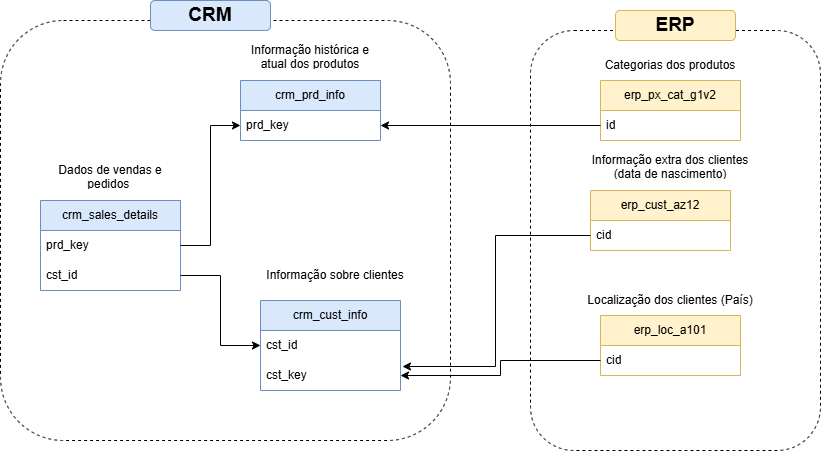

The diagram above was exported from draw.io. Its source (the exported page's mxGraphModel, read from the mxfile embedded in the PNG):
<mxGraphModel dx="663" dy="1189" grid="1" gridSize="10" guides="1" tooltips="1" connect="1" arrows="1" fold="1" page="1" pageScale="1" pageWidth="1200" pageHeight="1920" math="0" shadow="0">
  <root>
    <mxCell id="0" />
    <mxCell id="1" parent="0" />
    <mxCell id="1RGakoG2bWMRqZxqwk6z-5" value="crm_sales_details" style="swimlane;fontStyle=0;childLayout=stackLayout;horizontal=1;startSize=30;horizontalStack=0;resizeParent=1;resizeParentMax=0;resizeLast=0;collapsible=1;marginBottom=0;whiteSpace=wrap;html=1;fillColor=#dae8fc;strokeColor=#6c8ebf;" vertex="1" parent="1">
      <mxGeometry x="200" y="370" width="140" height="90" as="geometry" />
    </mxCell>
    <mxCell id="1RGakoG2bWMRqZxqwk6z-6" value="prd_key" style="text;strokeColor=none;fillColor=none;align=left;verticalAlign=middle;spacingLeft=4;spacingRight=4;overflow=hidden;points=[[0,0.5],[1,0.5]];portConstraint=eastwest;rotatable=0;whiteSpace=wrap;html=1;" vertex="1" parent="1RGakoG2bWMRqZxqwk6z-5">
      <mxGeometry y="30" width="140" height="30" as="geometry" />
    </mxCell>
    <mxCell id="1RGakoG2bWMRqZxqwk6z-7" value="cst_id" style="text;strokeColor=none;fillColor=none;align=left;verticalAlign=middle;spacingLeft=4;spacingRight=4;overflow=hidden;points=[[0,0.5],[1,0.5]];portConstraint=eastwest;rotatable=0;whiteSpace=wrap;html=1;" vertex="1" parent="1RGakoG2bWMRqZxqwk6z-5">
      <mxGeometry y="60" width="140" height="30" as="geometry" />
    </mxCell>
    <mxCell id="1RGakoG2bWMRqZxqwk6z-9" value="crm_prd_info" style="swimlane;fontStyle=0;childLayout=stackLayout;horizontal=1;startSize=30;horizontalStack=0;resizeParent=1;resizeParentMax=0;resizeLast=0;collapsible=1;marginBottom=0;whiteSpace=wrap;html=1;fillColor=#dae8fc;strokeColor=#6c8ebf;" vertex="1" parent="1">
      <mxGeometry x="400" y="250" width="140" height="60" as="geometry" />
    </mxCell>
    <mxCell id="1RGakoG2bWMRqZxqwk6z-10" value="prd_key" style="text;strokeColor=none;fillColor=none;align=left;verticalAlign=middle;spacingLeft=4;spacingRight=4;overflow=hidden;points=[[0,0.5],[1,0.5]];portConstraint=eastwest;rotatable=0;whiteSpace=wrap;html=1;" vertex="1" parent="1RGakoG2bWMRqZxqwk6z-9">
      <mxGeometry y="30" width="140" height="30" as="geometry" />
    </mxCell>
    <mxCell id="1RGakoG2bWMRqZxqwk6z-12" value="crm_cust_info" style="swimlane;fontStyle=0;childLayout=stackLayout;horizontal=1;startSize=30;horizontalStack=0;resizeParent=1;resizeParentMax=0;resizeLast=0;collapsible=1;marginBottom=0;whiteSpace=wrap;html=1;fillColor=#dae8fc;strokeColor=#6c8ebf;" vertex="1" parent="1">
      <mxGeometry x="420" y="470" width="140" height="90" as="geometry" />
    </mxCell>
    <mxCell id="1RGakoG2bWMRqZxqwk6z-13" value="cst_id" style="text;strokeColor=none;fillColor=none;align=left;verticalAlign=middle;spacingLeft=4;spacingRight=4;overflow=hidden;points=[[0,0.5],[1,0.5]];portConstraint=eastwest;rotatable=0;whiteSpace=wrap;html=1;" vertex="1" parent="1RGakoG2bWMRqZxqwk6z-12">
      <mxGeometry y="30" width="140" height="30" as="geometry" />
    </mxCell>
    <mxCell id="1RGakoG2bWMRqZxqwk6z-14" value="cst_key" style="text;strokeColor=none;fillColor=none;align=left;verticalAlign=middle;spacingLeft=4;spacingRight=4;overflow=hidden;points=[[0,0.5],[1,0.5]];portConstraint=eastwest;rotatable=0;whiteSpace=wrap;html=1;" vertex="1" parent="1RGakoG2bWMRqZxqwk6z-12">
      <mxGeometry y="60" width="140" height="30" as="geometry" />
    </mxCell>
    <mxCell id="1RGakoG2bWMRqZxqwk6z-15" style="edgeStyle=orthogonalEdgeStyle;rounded=0;orthogonalLoop=1;jettySize=auto;html=1;entryX=0;entryY=0.5;entryDx=0;entryDy=0;" edge="1" parent="1" source="1RGakoG2bWMRqZxqwk6z-6" target="1RGakoG2bWMRqZxqwk6z-10">
      <mxGeometry relative="1" as="geometry" />
    </mxCell>
    <mxCell id="1RGakoG2bWMRqZxqwk6z-16" style="edgeStyle=orthogonalEdgeStyle;rounded=0;orthogonalLoop=1;jettySize=auto;html=1;" edge="1" parent="1" source="1RGakoG2bWMRqZxqwk6z-7" target="1RGakoG2bWMRqZxqwk6z-13">
      <mxGeometry relative="1" as="geometry" />
    </mxCell>
    <mxCell id="1RGakoG2bWMRqZxqwk6z-18" value="erp_px_cat_g1v2" style="swimlane;fontStyle=0;childLayout=stackLayout;horizontal=1;startSize=30;horizontalStack=0;resizeParent=1;resizeParentMax=0;resizeLast=0;collapsible=1;marginBottom=0;whiteSpace=wrap;html=1;fillColor=#fff2cc;strokeColor=#d6b656;" vertex="1" parent="1">
      <mxGeometry x="760" y="250" width="140" height="60" as="geometry" />
    </mxCell>
    <mxCell id="1RGakoG2bWMRqZxqwk6z-19" value="id" style="text;strokeColor=none;fillColor=none;align=left;verticalAlign=middle;spacingLeft=4;spacingRight=4;overflow=hidden;points=[[0,0.5],[1,0.5]];portConstraint=eastwest;rotatable=0;whiteSpace=wrap;html=1;" vertex="1" parent="1RGakoG2bWMRqZxqwk6z-18">
      <mxGeometry y="30" width="140" height="30" as="geometry" />
    </mxCell>
    <mxCell id="1RGakoG2bWMRqZxqwk6z-20" value="erp_cust_az12" style="swimlane;fontStyle=0;childLayout=stackLayout;horizontal=1;startSize=30;horizontalStack=0;resizeParent=1;resizeParentMax=0;resizeLast=0;collapsible=1;marginBottom=0;whiteSpace=wrap;html=1;fillColor=#fff2cc;strokeColor=#d6b656;" vertex="1" parent="1">
      <mxGeometry x="750" y="360" width="140" height="60" as="geometry" />
    </mxCell>
    <mxCell id="1RGakoG2bWMRqZxqwk6z-21" value="cid" style="text;strokeColor=none;fillColor=none;align=left;verticalAlign=middle;spacingLeft=4;spacingRight=4;overflow=hidden;points=[[0,0.5],[1,0.5]];portConstraint=eastwest;rotatable=0;whiteSpace=wrap;html=1;" vertex="1" parent="1RGakoG2bWMRqZxqwk6z-20">
      <mxGeometry y="30" width="140" height="30" as="geometry" />
    </mxCell>
    <mxCell id="1RGakoG2bWMRqZxqwk6z-22" value="erp_loc_a101" style="swimlane;fontStyle=0;childLayout=stackLayout;horizontal=1;startSize=30;horizontalStack=0;resizeParent=1;resizeParentMax=0;resizeLast=0;collapsible=1;marginBottom=0;whiteSpace=wrap;html=1;fillColor=#fff2cc;strokeColor=#d6b656;" vertex="1" parent="1">
      <mxGeometry x="760" y="485" width="140" height="60" as="geometry" />
    </mxCell>
    <mxCell id="1RGakoG2bWMRqZxqwk6z-23" value="cid" style="text;strokeColor=none;fillColor=none;align=left;verticalAlign=middle;spacingLeft=4;spacingRight=4;overflow=hidden;points=[[0,0.5],[1,0.5]];portConstraint=eastwest;rotatable=0;whiteSpace=wrap;html=1;" vertex="1" parent="1RGakoG2bWMRqZxqwk6z-22">
      <mxGeometry y="30" width="140" height="30" as="geometry" />
    </mxCell>
    <mxCell id="1RGakoG2bWMRqZxqwk6z-24" style="edgeStyle=orthogonalEdgeStyle;rounded=0;orthogonalLoop=1;jettySize=auto;html=1;" edge="1" parent="1" source="1RGakoG2bWMRqZxqwk6z-23" target="1RGakoG2bWMRqZxqwk6z-14">
      <mxGeometry relative="1" as="geometry" />
    </mxCell>
    <mxCell id="1RGakoG2bWMRqZxqwk6z-25" style="edgeStyle=orthogonalEdgeStyle;rounded=0;orthogonalLoop=1;jettySize=auto;html=1;entryX=1.014;entryY=0.2;entryDx=0;entryDy=0;entryPerimeter=0;" edge="1" parent="1" source="1RGakoG2bWMRqZxqwk6z-21" target="1RGakoG2bWMRqZxqwk6z-14">
      <mxGeometry relative="1" as="geometry" />
    </mxCell>
    <mxCell id="1RGakoG2bWMRqZxqwk6z-26" style="edgeStyle=orthogonalEdgeStyle;rounded=0;orthogonalLoop=1;jettySize=auto;html=1;entryX=1;entryY=0.5;entryDx=0;entryDy=0;" edge="1" parent="1" source="1RGakoG2bWMRqZxqwk6z-19" target="1RGakoG2bWMRqZxqwk6z-10">
      <mxGeometry relative="1" as="geometry" />
    </mxCell>
    <mxCell id="1RGakoG2bWMRqZxqwk6z-27" value="" style="rounded=1;whiteSpace=wrap;html=1;fillColor=none;dashed=1;" vertex="1" parent="1">
      <mxGeometry x="160" y="190" width="450" height="420" as="geometry" />
    </mxCell>
    <mxCell id="1RGakoG2bWMRqZxqwk6z-28" value="" style="rounded=1;whiteSpace=wrap;html=1;fillColor=none;dashed=1;" vertex="1" parent="1">
      <mxGeometry x="690" y="200" width="290" height="420" as="geometry" />
    </mxCell>
    <mxCell id="1RGakoG2bWMRqZxqwk6z-29" value="&lt;font style=&quot;font-size: 19px;&quot;&gt;&lt;b style=&quot;&quot;&gt;CRM&lt;/b&gt;&lt;/font&gt;" style="rounded=1;whiteSpace=wrap;html=1;fillColor=#dae8fc;strokeColor=#6c8ebf;" vertex="1" parent="1">
      <mxGeometry x="310" y="170" width="120" height="30" as="geometry" />
    </mxCell>
    <mxCell id="1RGakoG2bWMRqZxqwk6z-30" value="&lt;font style=&quot;font-size: 19px;&quot;&gt;&lt;b style=&quot;&quot;&gt;ERP&lt;/b&gt;&lt;/font&gt;" style="rounded=1;whiteSpace=wrap;html=1;fillColor=#fff2cc;strokeColor=#d6b656;" vertex="1" parent="1">
      <mxGeometry x="775" y="180" width="120" height="30" as="geometry" />
    </mxCell>
    <mxCell id="1RGakoG2bWMRqZxqwk6z-31" value="Dados de vendas e pedidos&amp;nbsp;" style="text;strokeColor=none;fillColor=none;align=center;verticalAlign=middle;spacingLeft=4;spacingRight=4;overflow=hidden;points=[[0,0.5],[1,0.5]];portConstraint=eastwest;rotatable=0;whiteSpace=wrap;html=1;" vertex="1" parent="1">
      <mxGeometry x="195" y="330" width="150" height="30" as="geometry" />
    </mxCell>
    <mxCell id="1RGakoG2bWMRqZxqwk6z-32" value="Informação histórica e atual dos produtos" style="text;strokeColor=none;fillColor=none;align=center;verticalAlign=middle;spacingLeft=4;spacingRight=4;overflow=hidden;points=[[0,0.5],[1,0.5]];portConstraint=eastwest;rotatable=0;whiteSpace=wrap;html=1;" vertex="1" parent="1">
      <mxGeometry x="395" y="210" width="150" height="30" as="geometry" />
    </mxCell>
    <mxCell id="1RGakoG2bWMRqZxqwk6z-33" value="Informação sobre clientes" style="text;strokeColor=none;fillColor=none;align=center;verticalAlign=middle;spacingLeft=4;spacingRight=4;overflow=hidden;points=[[0,0.5],[1,0.5]];portConstraint=eastwest;rotatable=0;whiteSpace=wrap;html=1;" vertex="1" parent="1">
      <mxGeometry x="420" y="430" width="150" height="30" as="geometry" />
    </mxCell>
    <mxCell id="1RGakoG2bWMRqZxqwk6z-34" value="Localização dos clientes (País)" style="text;strokeColor=none;fillColor=none;align=center;verticalAlign=middle;spacingLeft=4;spacingRight=4;overflow=hidden;points=[[0,0.5],[1,0.5]];portConstraint=eastwest;rotatable=0;whiteSpace=wrap;html=1;" vertex="1" parent="1">
      <mxGeometry x="736.25" y="455" width="187.5" height="30" as="geometry" />
    </mxCell>
    <mxCell id="1RGakoG2bWMRqZxqwk6z-36" value="Informação extra dos clientes (data de nascimento)" style="text;strokeColor=none;fillColor=none;align=center;verticalAlign=middle;spacingLeft=4;spacingRight=4;overflow=hidden;points=[[0,0.5],[1,0.5]];portConstraint=eastwest;rotatable=0;whiteSpace=wrap;html=1;" vertex="1" parent="1">
      <mxGeometry x="736.25" y="320" width="187.5" height="30" as="geometry" />
    </mxCell>
    <mxCell id="1RGakoG2bWMRqZxqwk6z-37" value="Categorias dos produtos" style="text;strokeColor=none;fillColor=none;align=center;verticalAlign=middle;spacingLeft=4;spacingRight=4;overflow=hidden;points=[[0,0.5],[1,0.5]];portConstraint=eastwest;rotatable=0;whiteSpace=wrap;html=1;" vertex="1" parent="1">
      <mxGeometry x="736.25" y="220" width="187.5" height="30" as="geometry" />
    </mxCell>
  </root>
</mxGraphModel>